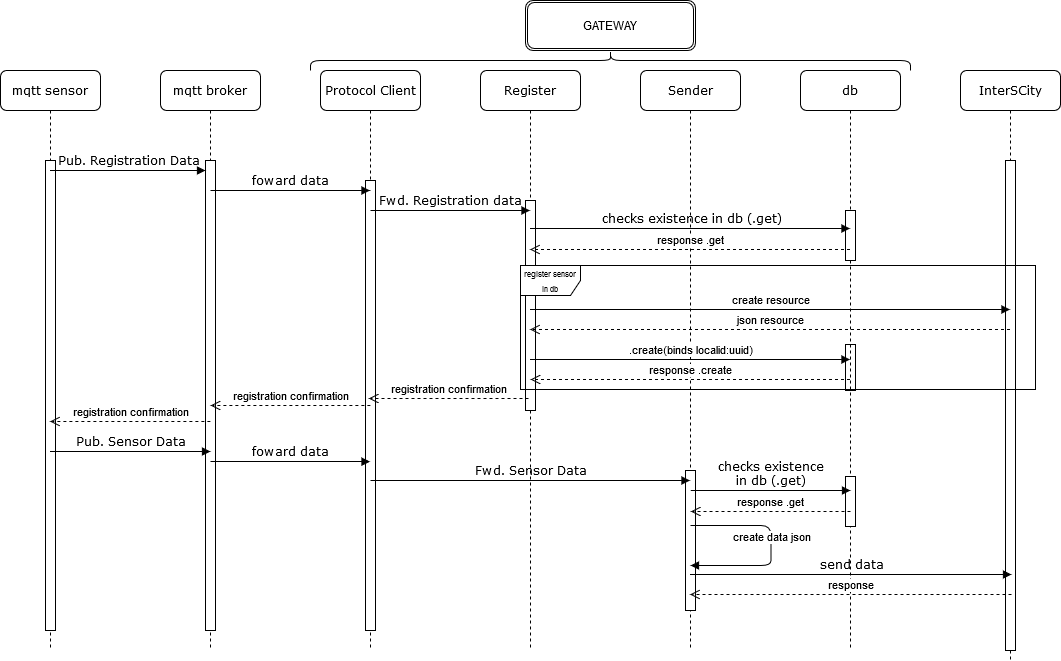

The diagram above was exported from draw.io. Its source (the exported page's mxGraphModel, read from the mxfile embedded in the PNG):
<mxGraphModel dx="1422" dy="779" grid="1" gridSize="10" guides="1" tooltips="1" connect="1" arrows="1" fold="1" page="1" pageScale="1" pageWidth="1100" pageHeight="850" background="#ffffff" math="0" shadow="0">
  <root>
    <mxCell id="0" />
    <mxCell id="1" parent="0" />
    <mxCell id="vZ1PvOuDulmxwh-C_wIs-13" value="" style="html=1;points=[];perimeter=orthogonalPerimeter;" vertex="1" parent="1">
      <mxGeometry x="885" y="354" width="10" height="46" as="geometry" />
    </mxCell>
    <mxCell id="7baba1c4bc27f4b0-2" value="mqtt broker" style="shape=umlLifeline;perimeter=lifelinePerimeter;whiteSpace=wrap;html=1;container=1;collapsible=0;recursiveResize=0;outlineConnect=0;rounded=1;shadow=0;comic=0;labelBackgroundColor=none;strokeWidth=1;fontFamily=Verdana;fontSize=12;align=center;" parent="1" vertex="1">
      <mxGeometry x="200" y="80" width="100" height="580" as="geometry" />
    </mxCell>
    <mxCell id="vZ1PvOuDulmxwh-C_wIs-2" value="" style="html=1;points=[];perimeter=orthogonalPerimeter;" vertex="1" parent="7baba1c4bc27f4b0-2">
      <mxGeometry x="45" y="90" width="10" height="470" as="geometry" />
    </mxCell>
    <mxCell id="7baba1c4bc27f4b0-3" value="Protocol Client" style="shape=umlLifeline;perimeter=lifelinePerimeter;whiteSpace=wrap;html=1;container=1;collapsible=0;recursiveResize=0;outlineConnect=0;rounded=1;shadow=0;comic=0;labelBackgroundColor=none;strokeWidth=1;fontFamily=Verdana;fontSize=12;align=center;" parent="1" vertex="1">
      <mxGeometry x="360" y="80" width="100" height="580" as="geometry" />
    </mxCell>
    <mxCell id="vZ1PvOuDulmxwh-C_wIs-3" value="" style="html=1;points=[];perimeter=orthogonalPerimeter;" vertex="1" parent="7baba1c4bc27f4b0-3">
      <mxGeometry x="45" y="110" width="10" height="450" as="geometry" />
    </mxCell>
    <mxCell id="7baba1c4bc27f4b0-4" value="db" style="shape=umlLifeline;perimeter=lifelinePerimeter;whiteSpace=wrap;html=1;container=1;collapsible=0;recursiveResize=0;outlineConnect=0;rounded=1;shadow=0;comic=0;labelBackgroundColor=none;strokeWidth=1;fontFamily=Verdana;fontSize=12;align=center;" parent="1" vertex="1">
      <mxGeometry x="840" y="80" width="100" height="580" as="geometry" />
    </mxCell>
    <mxCell id="vZ1PvOuDulmxwh-C_wIs-9" value="" style="html=1;points=[];perimeter=orthogonalPerimeter;" vertex="1" parent="7baba1c4bc27f4b0-4">
      <mxGeometry x="45" y="140" width="10" height="50" as="geometry" />
    </mxCell>
    <mxCell id="vZ1PvOuDulmxwh-C_wIs-12" value="" style="html=1;points=[];perimeter=orthogonalPerimeter;" vertex="1" parent="7baba1c4bc27f4b0-4">
      <mxGeometry x="45" y="406" width="10" height="50" as="geometry" />
    </mxCell>
    <mxCell id="7baba1c4bc27f4b0-5" value="InterSCity" style="shape=umlLifeline;perimeter=lifelinePerimeter;whiteSpace=wrap;html=1;container=1;collapsible=0;recursiveResize=0;outlineConnect=0;rounded=1;shadow=0;comic=0;labelBackgroundColor=none;strokeWidth=1;fontFamily=Verdana;fontSize=12;align=center;" parent="1" vertex="1">
      <mxGeometry x="1000" y="80" width="100" height="590" as="geometry" />
    </mxCell>
    <mxCell id="vZ1PvOuDulmxwh-C_wIs-10" value="" style="html=1;points=[];perimeter=orthogonalPerimeter;" vertex="1" parent="7baba1c4bc27f4b0-5">
      <mxGeometry x="45" y="90" width="10" height="490" as="geometry" />
    </mxCell>
    <mxCell id="7baba1c4bc27f4b0-8" value="mqtt sensor" style="shape=umlLifeline;perimeter=lifelinePerimeter;whiteSpace=wrap;html=1;container=1;collapsible=0;recursiveResize=0;outlineConnect=0;rounded=1;shadow=0;comic=0;labelBackgroundColor=none;strokeWidth=1;fontFamily=Verdana;fontSize=12;align=center;" parent="1" vertex="1">
      <mxGeometry x="40" y="80" width="100" height="580" as="geometry" />
    </mxCell>
    <mxCell id="vZ1PvOuDulmxwh-C_wIs-1" value="" style="html=1;points=[];perimeter=orthogonalPerimeter;" vertex="1" parent="7baba1c4bc27f4b0-8">
      <mxGeometry x="45" y="90" width="10" height="470" as="geometry" />
    </mxCell>
    <mxCell id="7baba1c4bc27f4b0-11" value="Pub. Registration Data" style="html=1;verticalAlign=bottom;endArrow=block;entryX=0;entryY=0;labelBackgroundColor=none;fontFamily=Verdana;fontSize=12;edgeStyle=elbowEdgeStyle;elbow=vertical;" parent="1" source="7baba1c4bc27f4b0-8" edge="1">
      <mxGeometry relative="1" as="geometry">
        <mxPoint x="115" y="180" as="sourcePoint" />
        <mxPoint x="245" y="180" as="targetPoint" />
      </mxGeometry>
    </mxCell>
    <mxCell id="wSFc2xPMtiHXs8hzHKk8-4" value="foward data" style="html=1;verticalAlign=bottom;endArrow=block;labelBackgroundColor=none;fontFamily=Verdana;fontSize=12;edgeStyle=elbowEdgeStyle;elbow=vertical;" parent="1" target="7baba1c4bc27f4b0-3" edge="1">
      <mxGeometry relative="1" as="geometry">
        <mxPoint x="250" y="200" as="sourcePoint" />
        <mxPoint x="380" y="200" as="targetPoint" />
      </mxGeometry>
    </mxCell>
    <mxCell id="wSFc2xPMtiHXs8hzHKk8-7" value="registration confirmation" style="html=1;verticalAlign=bottom;endArrow=open;dashed=1;endSize=8;" parent="1" edge="1">
      <mxGeometry relative="1" as="geometry">
        <mxPoint x="409.83000000000027" y="415" as="sourcePoint" />
        <mxPoint x="250" y="415" as="targetPoint" />
        <Array as="points">
          <mxPoint x="280.33000000000004" y="415" />
        </Array>
      </mxGeometry>
    </mxCell>
    <mxCell id="wSFc2xPMtiHXs8hzHKk8-22" value="registration confirmation" style="html=1;verticalAlign=bottom;endArrow=open;dashed=1;endSize=8;" parent="1" target="7baba1c4bc27f4b0-8" edge="1">
      <mxGeometry relative="1" as="geometry">
        <mxPoint x="249.83000000000038" y="431" as="sourcePoint" />
        <mxPoint x="110" y="431" as="targetPoint" />
        <Array as="points">
          <mxPoint x="120.33000000000004" y="431" />
        </Array>
      </mxGeometry>
    </mxCell>
    <mxCell id="wSFc2xPMtiHXs8hzHKk8-23" value="&lt;div&gt;Pub. Sensor Data&lt;/div&gt;" style="html=1;verticalAlign=bottom;endArrow=block;labelBackgroundColor=none;fontFamily=Verdana;fontSize=12;edgeStyle=elbowEdgeStyle;elbow=vertical;" parent="1" source="7baba1c4bc27f4b0-8" edge="1">
      <mxGeometry relative="1" as="geometry">
        <mxPoint x="110" y="461" as="sourcePoint" />
        <mxPoint x="250" y="461" as="targetPoint" />
      </mxGeometry>
    </mxCell>
    <mxCell id="wSFc2xPMtiHXs8hzHKk8-24" value="foward data" style="html=1;verticalAlign=bottom;endArrow=block;labelBackgroundColor=none;fontFamily=Verdana;fontSize=12;edgeStyle=elbowEdgeStyle;elbow=vertical;" parent="1" edge="1">
      <mxGeometry relative="1" as="geometry">
        <mxPoint x="250" y="471" as="sourcePoint" />
        <mxPoint x="409.5000000000002" y="471.16666666666674" as="targetPoint" />
      </mxGeometry>
    </mxCell>
    <mxCell id="dhBck0TkKdlzHn4kaaiq-1" value="&lt;div&gt;Register&lt;/div&gt;" style="shape=umlLifeline;perimeter=lifelinePerimeter;whiteSpace=wrap;html=1;container=1;collapsible=0;recursiveResize=0;outlineConnect=0;rounded=1;shadow=0;comic=0;labelBackgroundColor=none;strokeWidth=1;fontFamily=Verdana;fontSize=12;align=center;" parent="1" vertex="1">
      <mxGeometry x="520" y="80" width="100" height="580" as="geometry" />
    </mxCell>
    <mxCell id="vZ1PvOuDulmxwh-C_wIs-4" value="" style="html=1;points=[];perimeter=orthogonalPerimeter;" vertex="1" parent="dhBck0TkKdlzHn4kaaiq-1">
      <mxGeometry x="45" y="130" width="10" height="210" as="geometry" />
    </mxCell>
    <mxCell id="dhBck0TkKdlzHn4kaaiq-2" value="&lt;div&gt;Sender&lt;/div&gt;" style="shape=umlLifeline;perimeter=lifelinePerimeter;whiteSpace=wrap;html=1;container=1;collapsible=0;recursiveResize=0;outlineConnect=0;rounded=1;shadow=0;comic=0;labelBackgroundColor=none;strokeWidth=1;fontFamily=Verdana;fontSize=12;align=center;" parent="1" vertex="1">
      <mxGeometry x="680" y="80" width="100" height="580" as="geometry" />
    </mxCell>
    <mxCell id="vZ1PvOuDulmxwh-C_wIs-6" value="" style="html=1;points=[];perimeter=orthogonalPerimeter;" vertex="1" parent="dhBck0TkKdlzHn4kaaiq-2">
      <mxGeometry x="45" y="400" width="10" height="140" as="geometry" />
    </mxCell>
    <mxCell id="dhBck0TkKdlzHn4kaaiq-3" value="Fwd. Registration data" style="html=1;verticalAlign=bottom;endArrow=block;labelBackgroundColor=none;fontFamily=Verdana;fontSize=12;edgeStyle=elbowEdgeStyle;elbow=vertical;" parent="1" edge="1">
      <mxGeometry relative="1" as="geometry">
        <mxPoint x="410" y="220" as="sourcePoint" />
        <mxPoint x="569.5" y="220" as="targetPoint" />
      </mxGeometry>
    </mxCell>
    <mxCell id="dhBck0TkKdlzHn4kaaiq-5" value="Fwd. Sensor Data" style="html=1;verticalAlign=bottom;endArrow=block;labelBackgroundColor=none;fontFamily=Verdana;fontSize=12;edgeStyle=elbowEdgeStyle;elbow=vertical;" parent="1" target="dhBck0TkKdlzHn4kaaiq-2" edge="1">
      <mxGeometry relative="1" as="geometry">
        <mxPoint x="410" y="490" as="sourcePoint" />
        <mxPoint x="569.5000000000002" y="490.16666666666674" as="targetPoint" />
        <Array as="points">
          <mxPoint x="730" y="490" />
        </Array>
      </mxGeometry>
    </mxCell>
    <mxCell id="dhBck0TkKdlzHn4kaaiq-6" value="&lt;div&gt;&lt;span class=&quot;tlid-translation translation&quot; lang=&quot;en&quot;&gt;&lt;span title=&quot;&quot; class=&quot;&quot;&gt;checks existence&lt;/span&gt;&lt;/span&gt;&lt;/div&gt;&lt;div&gt;&lt;span class=&quot;tlid-translation translation&quot; lang=&quot;en&quot;&gt;&lt;span title=&quot;&quot; class=&quot;&quot;&gt;in db&lt;/span&gt;&lt;/span&gt; (.get)&lt;/div&gt;" style="html=1;verticalAlign=bottom;endArrow=block;labelBackgroundColor=none;fontFamily=Verdana;fontSize=12;edgeStyle=elbowEdgeStyle;elbow=vertical;" parent="1" edge="1">
      <mxGeometry x="0.0033" relative="1" as="geometry">
        <mxPoint x="730.25" y="500" as="sourcePoint" />
        <mxPoint x="890" y="500" as="targetPoint" />
        <mxPoint as="offset" />
      </mxGeometry>
    </mxCell>
    <mxCell id="dhBck0TkKdlzHn4kaaiq-7" value="response .get" style="html=1;verticalAlign=bottom;endArrow=open;dashed=1;endSize=8;" parent="1" edge="1">
      <mxGeometry relative="1" as="geometry">
        <mxPoint x="890" y="521" as="sourcePoint" />
        <mxPoint x="730.2466666666669" y="521" as="targetPoint" />
        <Array as="points">
          <mxPoint x="800.58" y="521" />
        </Array>
      </mxGeometry>
    </mxCell>
    <mxCell id="dhBck0TkKdlzHn4kaaiq-8" value="" style="shape=curlyBracket;whiteSpace=wrap;html=1;rounded=1;rotation=90;" parent="1" vertex="1">
      <mxGeometry x="640" y="-230" width="20" height="600" as="geometry" />
    </mxCell>
    <mxCell id="dhBck0TkKdlzHn4kaaiq-9" value="GATEWAY" style="shape=ext;double=1;rounded=1;whiteSpace=wrap;html=1;" parent="1" vertex="1">
      <mxGeometry x="565" y="10" width="170" height="50" as="geometry" />
    </mxCell>
    <mxCell id="wSFc2xPMtiHXs8hzHKk8-9" value="&lt;font style=&quot;font-size: 8px&quot;&gt;&lt;span class=&quot;tlid-translation translation&quot; lang=&quot;en&quot;&gt;&lt;span title=&quot;&quot; class=&quot;&quot;&gt;register sensor in db&lt;/span&gt;&lt;/span&gt;&lt;/font&gt;" style="shape=umlFrame;whiteSpace=wrap;html=1;" parent="1" vertex="1">
      <mxGeometry x="560" y="275" width="515" height="124" as="geometry" />
    </mxCell>
    <mxCell id="vZ1PvOuDulmxwh-C_wIs-5" value="registration confirmation" style="html=1;verticalAlign=bottom;endArrow=open;dashed=1;endSize=8;" edge="1" parent="1">
      <mxGeometry relative="1" as="geometry">
        <mxPoint x="568.0000000000003" y="408" as="sourcePoint" />
        <mxPoint x="408.16999999999996" y="408" as="targetPoint" />
        <Array as="points">
          <mxPoint x="438.5" y="408" />
        </Array>
      </mxGeometry>
    </mxCell>
    <mxCell id="wSFc2xPMtiHXs8hzHKk8-21" value="response .get" style="html=1;verticalAlign=bottom;endArrow=open;dashed=1;endSize=8;" parent="1" edge="1" target="dhBck0TkKdlzHn4kaaiq-1">
      <mxGeometry relative="1" as="geometry">
        <mxPoint x="889.5" y="259" as="sourcePoint" />
        <mxPoint x="590" y="259" as="targetPoint" />
        <Array as="points">
          <mxPoint x="640.33" y="259" />
        </Array>
      </mxGeometry>
    </mxCell>
    <mxCell id="wSFc2xPMtiHXs8hzHKk8-5" value="&lt;span class=&quot;tlid-translation translation&quot; lang=&quot;en&quot;&gt;&lt;span title=&quot;&quot; class=&quot;&quot;&gt;checks existence in db&lt;/span&gt;&lt;/span&gt; (.get)" style="html=1;verticalAlign=bottom;endArrow=block;labelBackgroundColor=none;fontFamily=Verdana;fontSize=12;edgeStyle=elbowEdgeStyle;elbow=vertical;" parent="1" edge="1" source="dhBck0TkKdlzHn4kaaiq-1">
      <mxGeometry x="0.0033" relative="1" as="geometry">
        <mxPoint x="570" y="238" as="sourcePoint" />
        <mxPoint x="889.5" y="238" as="targetPoint" />
        <mxPoint as="offset" />
      </mxGeometry>
    </mxCell>
    <mxCell id="wSFc2xPMtiHXs8hzHKk8-11" value="create resource" style="html=1;verticalAlign=bottom;endArrow=block;" parent="1" source="dhBck0TkKdlzHn4kaaiq-1" edge="1">
      <mxGeometry width="80" relative="1" as="geometry">
        <mxPoint x="410" y="319" as="sourcePoint" />
        <mxPoint x="1049.5" y="319" as="targetPoint" />
      </mxGeometry>
    </mxCell>
    <mxCell id="wSFc2xPMtiHXs8hzHKk8-12" value="json resource" style="html=1;verticalAlign=bottom;endArrow=open;dashed=1;endSize=8;" parent="1" target="dhBck0TkKdlzHn4kaaiq-1" edge="1">
      <mxGeometry relative="1" as="geometry">
        <mxPoint x="1049.5" y="339" as="sourcePoint" />
        <mxPoint x="410" y="339" as="targetPoint" />
      </mxGeometry>
    </mxCell>
    <mxCell id="wSFc2xPMtiHXs8hzHKk8-14" value="response .create" style="html=1;verticalAlign=bottom;endArrow=open;dashed=1;endSize=8;" parent="1" source="7baba1c4bc27f4b0-4" edge="1">
      <mxGeometry relative="1" as="geometry">
        <mxPoint x="770" y="389" as="sourcePoint" />
        <mxPoint x="570" y="389" as="targetPoint" />
        <Array as="points">
          <mxPoint x="640.5" y="389" />
        </Array>
      </mxGeometry>
    </mxCell>
    <mxCell id="wSFc2xPMtiHXs8hzHKk8-13" value=".create(binds localid:uuid)" style="html=1;verticalAlign=bottom;endArrow=block;" parent="1" source="dhBck0TkKdlzHn4kaaiq-1" edge="1">
      <mxGeometry width="80" relative="1" as="geometry">
        <mxPoint x="410" y="369" as="sourcePoint" />
        <mxPoint x="889.5" y="369" as="targetPoint" />
      </mxGeometry>
    </mxCell>
    <mxCell id="wSFc2xPMtiHXs8hzHKk8-18" value="create data json" style="html=1;verticalAlign=bottom;endArrow=block;" parent="1" edge="1">
      <mxGeometry width="80" relative="1" as="geometry">
        <mxPoint x="730" y="535" as="sourcePoint" />
        <mxPoint x="730" y="575" as="targetPoint" />
        <Array as="points">
          <mxPoint x="810.5" y="535" />
          <mxPoint x="810.5" y="555" />
          <mxPoint x="810.5" y="575" />
        </Array>
      </mxGeometry>
    </mxCell>
    <mxCell id="wSFc2xPMtiHXs8hzHKk8-20" value="response" style="html=1;verticalAlign=bottom;endArrow=open;dashed=1;endSize=8;" parent="1" edge="1">
      <mxGeometry relative="1" as="geometry">
        <mxPoint x="1051" y="604" as="sourcePoint" />
        <mxPoint x="729.5" y="604" as="targetPoint" />
      </mxGeometry>
    </mxCell>
    <mxCell id="wSFc2xPMtiHXs8hzHKk8-19" value="send data" style="html=1;verticalAlign=bottom;endArrow=block;labelBackgroundColor=none;fontFamily=Verdana;fontSize=12;edgeStyle=elbowEdgeStyle;elbow=vertical;" parent="1" edge="1">
      <mxGeometry relative="1" as="geometry">
        <mxPoint x="729.5" y="584" as="sourcePoint" />
        <mxPoint x="1051" y="584" as="targetPoint" />
        <mxPoint as="offset" />
      </mxGeometry>
    </mxCell>
  </root>
</mxGraphModel>